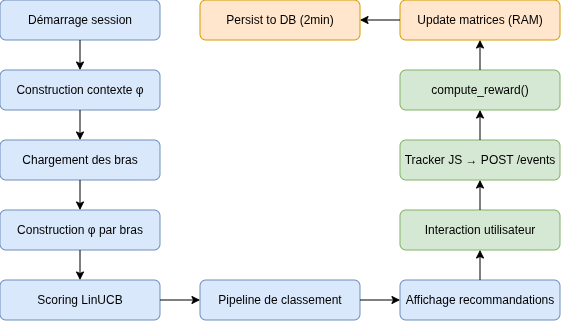

The diagram above was exported from draw.io. Its source (the exported page's mxGraphModel, read from the mxfile embedded in the PNG):
<mxGraphModel dx="943" dy="488" grid="1" gridSize="10" guides="1" tooltips="1" connect="1" arrows="1" fold="1" page="1" pageScale="1" pageWidth="827" pageHeight="1169" math="0" shadow="0">
  <root>
    <mxCell id="0" />
    <mxCell id="1" parent="0" />
    <mxCell id="start" parent="1" style="rounded=1;whiteSpace=wrap;html=1;fillColor=#dae8fc;strokeColor=#6c8ebf;" value="Démarrage session" vertex="1">
      <mxGeometry height="40" width="160" x="100" y="50" as="geometry" />
    </mxCell>
    <mxCell id="ctx" parent="1" style="rounded=1;whiteSpace=wrap;html=1;fillColor=#dae8fc;strokeColor=#6c8ebf;" value="Construction contexte φ" vertex="1">
      <mxGeometry height="40" width="160" x="100" y="120" as="geometry" />
    </mxCell>
    <mxCell id="load" parent="1" style="rounded=1;whiteSpace=wrap;html=1;fillColor=#dae8fc;strokeColor=#6c8ebf;" value="Chargement des bras" vertex="1">
      <mxGeometry height="40" width="160" x="100" y="190" as="geometry" />
    </mxCell>
    <mxCell id="phi" parent="1" style="rounded=1;whiteSpace=wrap;html=1;fillColor=#dae8fc;strokeColor=#6c8ebf;" value="Construction φ par bras" vertex="1">
      <mxGeometry height="40" width="160" x="100" y="260" as="geometry" />
    </mxCell>
    <mxCell id="score" parent="1" style="rounded=1;whiteSpace=wrap;html=1;fillColor=#dae8fc;strokeColor=#6c8ebf;" value="Scoring LinUCB" vertex="1">
      <mxGeometry height="40" width="160" x="100" y="330" as="geometry" />
    </mxCell>
    <mxCell id="classif" parent="1" style="rounded=1;whiteSpace=wrap;html=1;fillColor=#dae8fc;strokeColor=#6c8ebf;" value="Pipeline de classement" vertex="1">
      <mxGeometry height="40" width="160" x="300" y="330" as="geometry" />
    </mxCell>
    <mxCell id="aff" parent="1" style="rounded=1;whiteSpace=wrap;html=1;fillColor=#dae8fc;strokeColor=#6c8ebf;" value="Affichage recommandations" vertex="1">
      <mxGeometry height="40" width="160" x="500" y="330" as="geometry" />
    </mxCell>
    <mxCell id="inter" parent="1" style="rounded=1;whiteSpace=wrap;html=1;fillColor=#d5e8d4;strokeColor=#82b366;" value="Interaction utilisateur" vertex="1">
      <mxGeometry height="40" width="160" x="500" y="260" as="geometry" />
    </mxCell>
    <mxCell id="track" parent="1" style="rounded=1;whiteSpace=wrap;html=1;fillColor=#d5e8d4;strokeColor=#82b366;" value="Tracker JS → POST /events" vertex="1">
      <mxGeometry height="40" width="160" x="500" y="190" as="geometry" />
    </mxCell>
    <mxCell id="rew" parent="1" style="rounded=1;whiteSpace=wrap;html=1;fillColor=#d5e8d4;strokeColor=#82b366;" value="compute_reward()" vertex="1">
      <mxGeometry height="40" width="160" x="500" y="120" as="geometry" />
    </mxCell>
    <mxCell id="upd" parent="1" style="rounded=1;whiteSpace=wrap;html=1;fillColor=#ffe6cc;strokeColor=#d79b00;" value="Update matrices (RAM)" vertex="1">
      <mxGeometry height="40" width="160" x="500" y="50" as="geometry" />
    </mxCell>
    <mxCell id="db" parent="1" style="rounded=1;whiteSpace=wrap;html=1;fillColor=#ffe6cc;strokeColor=#d79b00;" value="Persist to DB (2min)" vertex="1">
      <mxGeometry height="40" width="160" x="300" y="50" as="geometry" />
    </mxCell>
    <mxCell id="e1" edge="1" parent="1" source="start" target="ctx">
      <mxGeometry relative="1" as="geometry" />
    </mxCell>
    <mxCell id="e2" edge="1" parent="1" source="ctx" target="load">
      <mxGeometry relative="1" as="geometry" />
    </mxCell>
    <mxCell id="e3" edge="1" parent="1" source="load" target="phi">
      <mxGeometry relative="1" as="geometry" />
    </mxCell>
    <mxCell id="e4" edge="1" parent="1" source="phi" target="score">
      <mxGeometry relative="1" as="geometry" />
    </mxCell>
    <mxCell id="e5" edge="1" parent="1" source="score" target="classif">
      <mxGeometry relative="1" as="geometry" />
    </mxCell>
    <mxCell id="e6" edge="1" parent="1" source="classif" target="aff">
      <mxGeometry relative="1" as="geometry" />
    </mxCell>
    <mxCell id="e7" edge="1" parent="1" source="aff" target="inter">
      <mxGeometry relative="1" as="geometry" />
    </mxCell>
    <mxCell id="e8" edge="1" parent="1" source="inter" target="track">
      <mxGeometry relative="1" as="geometry" />
    </mxCell>
    <mxCell id="e9" edge="1" parent="1" source="track" target="rew">
      <mxGeometry relative="1" as="geometry" />
    </mxCell>
    <mxCell id="e10" edge="1" parent="1" source="rew" target="upd">
      <mxGeometry relative="1" as="geometry" />
    </mxCell>
    <mxCell id="e11" edge="1" parent="1" source="upd" target="db">
      <mxGeometry relative="1" as="geometry" />
    </mxCell>
  </root>
</mxGraphModel>